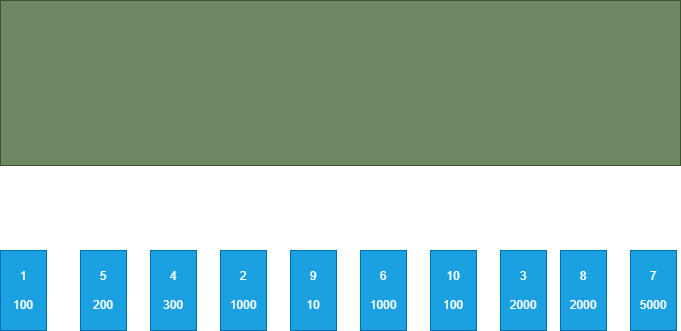

The diagram above was exported from draw.io. Its source (the exported page's mxGraphModel, read from the mxfile embedded in the PNG):
<mxGraphModel dx="1016" dy="801" grid="1" gridSize="10" guides="1" tooltips="1" connect="1" arrows="1" fold="1" page="1" pageScale="1" pageWidth="827" pageHeight="1169" math="0" shadow="0">
  <root>
    <mxCell id="0" />
    <mxCell id="1" parent="0" />
    <mxCell id="2" value="" style="rounded=0;whiteSpace=wrap;html=1;fillColor=#6d8764;fontColor=#ffffff;strokeColor=#3A5431;" vertex="1" parent="1">
      <mxGeometry x="40" y="240" width="680" height="165" as="geometry" />
    </mxCell>
    <mxCell id="3" value="1&lt;br&gt;&lt;br&gt;100" style="rounded=0;whiteSpace=wrap;html=1;fillColor=#1ba1e2;fontColor=#ffffff;strokeColor=#006EAF;" vertex="1" parent="1">
      <mxGeometry x="40" y="490" width="46" height="80" as="geometry" />
    </mxCell>
    <mxCell id="4" value="2&lt;br&gt;&lt;br&gt;1000" style="rounded=0;whiteSpace=wrap;html=1;fillColor=#1ba1e2;fontColor=#ffffff;strokeColor=#006EAF;" vertex="1" parent="1">
      <mxGeometry x="260" y="490" width="46" height="80" as="geometry" />
    </mxCell>
    <mxCell id="5" value="3&lt;br&gt;&lt;br&gt;2000" style="rounded=0;whiteSpace=wrap;html=1;fillColor=#1ba1e2;fontColor=#ffffff;strokeColor=#006EAF;" vertex="1" parent="1">
      <mxGeometry x="540" y="490" width="46" height="80" as="geometry" />
    </mxCell>
    <mxCell id="6" value="4&lt;br&gt;&lt;br&gt;300" style="rounded=0;whiteSpace=wrap;html=1;fillColor=#1ba1e2;fontColor=#ffffff;strokeColor=#006EAF;" vertex="1" parent="1">
      <mxGeometry x="190" y="490" width="46" height="80" as="geometry" />
    </mxCell>
    <mxCell id="7" value="5&lt;br&gt;&lt;br&gt;200" style="rounded=0;whiteSpace=wrap;html=1;fillColor=#1ba1e2;fontColor=#ffffff;strokeColor=#006EAF;" vertex="1" parent="1">
      <mxGeometry x="120" y="490" width="46" height="80" as="geometry" />
    </mxCell>
    <mxCell id="8" value="6&lt;br&gt;&lt;br&gt;1000" style="rounded=0;whiteSpace=wrap;html=1;fillColor=#1ba1e2;fontColor=#ffffff;strokeColor=#006EAF;" vertex="1" parent="1">
      <mxGeometry x="400" y="490" width="46" height="80" as="geometry" />
    </mxCell>
    <mxCell id="9" value="7&lt;br&gt;&lt;br&gt;5000" style="rounded=0;whiteSpace=wrap;html=1;fillColor=#1ba1e2;fontColor=#ffffff;strokeColor=#006EAF;" vertex="1" parent="1">
      <mxGeometry x="670" y="490" width="46" height="80" as="geometry" />
    </mxCell>
    <mxCell id="10" value="8&lt;br&gt;&lt;br&gt;2000" style="rounded=0;whiteSpace=wrap;html=1;fillColor=#1ba1e2;fontColor=#ffffff;strokeColor=#006EAF;" vertex="1" parent="1">
      <mxGeometry x="600" y="490" width="46" height="80" as="geometry" />
    </mxCell>
    <mxCell id="11" value="9&lt;br&gt;&lt;br&gt;10" style="rounded=0;whiteSpace=wrap;html=1;fillColor=#1ba1e2;fontColor=#ffffff;strokeColor=#006EAF;" vertex="1" parent="1">
      <mxGeometry x="330" y="490" width="46" height="80" as="geometry" />
    </mxCell>
    <mxCell id="12" value="10&lt;br&gt;&lt;br&gt;100" style="rounded=0;whiteSpace=wrap;html=1;fillColor=#1ba1e2;fontColor=#ffffff;strokeColor=#006EAF;" vertex="1" parent="1">
      <mxGeometry x="470" y="490" width="46" height="80" as="geometry" />
    </mxCell>
  </root>
</mxGraphModel>